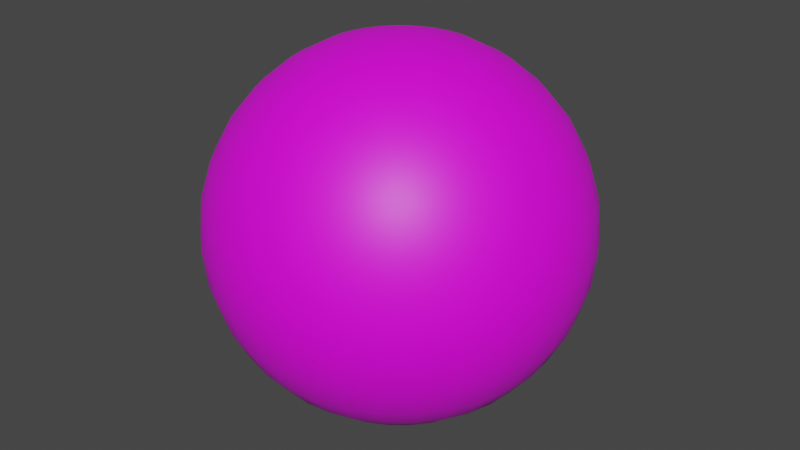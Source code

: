 # Source: Ball_007.blend  (saved by Blender 2.82.7; exported with 4.5.12 LTS)
import bpy
from mathutils import Matrix  # noqa: F401  (used for matrix-valued properties, if any)

bpy.ops.wm.read_factory_settings(use_empty=True)
scene = bpy.context.scene
scene.name = 'Scene'

# ---- collections
col_collection = bpy.data.collections.new('Collection'); scene.collection.children.link(col_collection)

# ---- images (referenced by path relative to the original .blend; pixels are not part of the script)
import os
ASSET_DIR = os.environ.get("B2B_ASSET_DIR", "")  # directory of the original .blend (textures are referenced by path, not embedded)
HERE = os.path.dirname(os.path.abspath(__file__))  # packed textures are extracted next to this script under _unpacked/

def load_image(name, relpath, width, height, colorspace="sRGB"):
    """Load a texture the original file referenced (path relative to the .blend, or extracted next to this script)."""
    p = next((c for c in (os.path.join(HERE, relpath), os.path.join(ASSET_DIR, relpath)) if relpath and os.path.exists(c)), "")
    if p:
        img = bpy.data.images.load(p, check_existing=True)
        img.name = name
    else:  # same state as the original file: an image datablock whose file is absent (Cycles renders it pink)
        img = bpy.data.images.new(name, width, height)
        img.source = "FILE"
        img.filepath = "//" + (relpath or name)
    img.colorspace_settings.name = colorspace
    return img
img_ball_007_png_001 = load_image('Ball_007.png.001', 'Ball_007.png', 1024, 1024, 'sRGB')

# ---- materials (node trees are filled in below, after node groups)
mat_ball_texture_007 = bpy.data.materials.new('Ball_Texture_007')
mat_ball_texture_007.use_transparent_shadow = False

# ---- material node trees
mat_ball_texture_007.use_nodes = True; mat_ball_texture_007.node_tree.nodes.clear()
_N = mat_ball_texture_007.node_tree.nodes; _L = mat_ball_texture_007.node_tree.links
n0 = _N.new('ShaderNodeOutputMaterial'); n0.name = 'Material Output'; n0.location = (300, 300)
n1 = _N.new('ShaderNodeBsdfPrincipled'); n1.name = 'Principled BSDF'; n1.location = (10, 300)
n1.distribution = 'GGX'
n1.subsurface_method = 'BURLEY'
n1.inputs[3].default_value = 1.45
n1.inputs[27].default_value = (0.0, 0.0, 0.0, 1.0)
n1.inputs[28].default_value = 1.0
n2 = _N.new('ShaderNodeTexImage'); n2.name = 'Image Texture'; n2.location = (-380, 199)
n2.image = img_ball_007_png_001
_L.new(n1.outputs[0], n0.inputs[0])
_L.new(n2.outputs[0], n1.inputs[0])
n0.is_active_output = True

# ---- world
world_world = bpy.data.worlds.new('World'); scene.world = world_world
world_world.use_nodes = True; world_world.node_tree.nodes.clear()
_N = world_world.node_tree.nodes; _L = world_world.node_tree.links
n0 = _N.new('ShaderNodeOutputWorld'); n0.name = 'World Output'; n0.location = (300, 300)
n1 = _N.new('ShaderNodeBackground'); n1.name = 'Background'; n1.location = (10, 300)
n1.inputs[0].default_value = (0.05088, 0.05088, 0.05088, 1.0)
_L.new(n1.outputs[0], n0.inputs[0])
n0.is_active_output = True
world_world.color = (0.05088, 0.05088, 0.05088)
world_world.use_sun_shadow = False
world_world.sun_shadow_jitter_overblur = 0.0

# ---- meshes
me_sphere = bpy.data.meshes.new('Sphere')
me_sphere.from_pydata([(0.0, 0.1951, 0.9808), (0.0, 0.3827, 0.9239), (0.0, 0.5556, 0.8315), (0.0, 0.7071, 0.7071), (0.0, 0.8315, 0.5556), (0.0, 0.9239, 0.3827), (0.0, 0.9808, 0.1951), (0.0, 1.0, 7.55e-08), (0.0, 0.9808, -0.1951), (0.0, 0.5556, -0.8315), (0.03806, 0.1913, 0.9808), (0.07466, 0.3753, 0.9239), (0.1084, 0.5449, 0.8315), (0.1379, 0.6935, 0.7071), (0.1622, 0.8155, 0.5556), (0.1802, 0.9061, 0.3827), (0.1913, 0.9619, 0.1951), (0.1951, 0.9808, 7.55e-08), (0.1913, 0.9619, -0.1951), (0.1802, 0.9061, -0.3827), (0.1622, 0.8155, -0.5556), (0.1379, 0.6935, -0.7071), (0.1084, 0.5449, -0.8315), (0.07466, 0.3753, -0.9239), (0.03806, 0.1913, -0.9808), (0.07466, 0.1802, 0.9808), (0.1464, 0.3536, 0.9239), (0.2126, 0.5133, 0.8315), (0.2706, 0.6533, 0.7071), (0.3182, 0.7682, 0.5556), (0.3536, 0.8536, 0.3827), (0.3753, 0.9061, 0.1951), (0.3827, 0.9239, 7.55e-08), (0.3753, 0.9061, -0.1951), (0.3536, 0.8536, -0.3827), (0.3182, 0.7682, -0.5556), (0.2706, 0.6533, -0.7071), (0.2126, 0.5133, -0.8315), (0.1464, 0.3536, -0.9239), (0.07466, 0.1802, -0.9808), (0.1084, 0.1622, 0.9808), (0.2126, 0.3182, 0.9239), (0.3087, 0.4619, 0.8315), (0.3928, 0.5879, 0.7071), (0.4619, 0.6913, 0.5556), (0.5133, 0.7682, 0.3827), (0.5449, 0.8155, 0.1951), (0.5556, 0.8315, 7.55e-08), (0.5449, 0.8155, -0.1951), (0.5133, 0.7682, -0.3827), (0.4619, 0.6913, -0.5556), (0.3928, 0.5879, -0.7071), (0.3087, 0.4619, -0.8315), (0.2126, 0.3182, -0.9239), (0.1084, 0.1622, -0.9808), (0.1379, 0.1379, 0.9808), (0.2706, 0.2706, 0.9239), (0.3928, 0.3928, 0.8315), (0.5, 0.5, 0.7071), (0.5879, 0.5879, 0.5556), (0.6533, 0.6533, 0.3827), (0.6935, 0.6935, 0.1951), (0.7071, 0.7071, 7.55e-08), (0.6935, 0.6935, -0.1951), (0.6533, 0.6533, -0.3827), (0.5879, 0.5879, -0.5556), (0.5, 0.5, -0.7071), (0.3928, 0.3928, -0.8315), (0.2706, 0.2706, -0.9239), (0.1379, 0.1379, -0.9808), (0.1622, 0.1084, 0.9808), (0.3182, 0.2126, 0.9239), (0.4619, 0.3087, 0.8315), (0.5879, 0.3928, 0.7071), (0.6913, 0.4619, 0.5556), (0.7682, 0.5133, 0.3827), (0.8155, 0.5449, 0.1951), (0.8315, 0.5556, 7.55e-08), (0.8155, 0.5449, -0.1951), (0.7682, 0.5133, -0.3827), (0.6913, 0.4619, -0.5556), (0.5879, 0.3928, -0.7071), (0.4619, 0.3087, -0.8315), (0.3182, 0.2126, -0.9239), (0.1622, 0.1084, -0.9808), (0.1802, 0.07466, 0.9808), (0.3536, 0.1464, 0.9239), (0.5133, 0.2126, 0.8315), (0.6533, 0.2706, 0.7071), (0.7682, 0.3182, 0.5556), (0.8536, 0.3536, 0.3827), (0.9061, 0.3753, 0.1951), (0.9239, 0.3827, 7.55e-08), (0.9061, 0.3753, -0.1951), (0.8536, 0.3536, -0.3827), (0.7682, 0.3182, -0.5556), (0.6533, 0.2706, -0.7071), (0.5133, 0.2126, -0.8315), (0.3536, 0.1464, -0.9239), (0.1802, 0.07466, -0.9808), (0.1913, 0.03806, 0.9808), (0.3753, 0.07466, 0.9239), (0.5449, 0.1084, 0.8315), (0.6935, 0.1379, 0.7071), (0.8155, 0.1622, 0.5556), (0.9061, 0.1802, 0.3827), (0.9619, 0.1913, 0.1951), (0.9808, 0.1951, 7.55e-08), (0.9619, 0.1913, -0.1951), (0.9061, 0.1802, -0.3827), (0.8155, 0.1622, -0.5556), (0.6935, 0.1379, -0.7071), (0.5449, 0.1084, -0.8315), (0.3753, 0.07466, -0.9239), (0.1913, 0.03806, -0.9808), (0.1951, -3.266e-07, 0.9808), (0.3827, -3.192e-07, 0.9239), (0.5556, -3.117e-07, 0.8315), (0.7071, -3.192e-07, 0.7071), (0.8315, -3.341e-07, 0.5556), (0.9239, -2.745e-07, 0.3827), (0.9808, -3.937e-07, 0.1951), (1.0, -3.788e-07, 7.55e-08), (0.9808, -3.937e-07, -0.1951), (0.9239, -2.298e-07, -0.3827), (0.8315, -3.341e-07, -0.5556), (0.7071, -3.192e-07, -0.7071), (0.5556, -3.415e-07, -0.8315), (0.3827, -3.043e-07, -0.9239), (0.1951, -3.08e-07, -0.9808), (0.1913, -0.03806, 0.9808), (0.3753, -0.07466, 0.9239), (0.5449, -0.1084, 0.8315), (0.6935, -0.138, 0.7071), (0.8155, -0.1622, 0.5556), (0.9061, -0.1802, 0.3827), (0.9619, -0.1913, 0.1951), (0.9808, -0.1951, 7.55e-08), (0.9619, -0.1913, -0.1951), (0.9061, -0.1802, -0.3827), (0.8155, -0.1622, -0.5556), (0.6935, -0.138, -0.7071), (0.5449, -0.1084, -0.8315), (0.3753, -0.07466, -0.9239), (0.1913, -0.03806, -0.9808), (0.1802, -0.07466, 0.9808), (0.3536, -0.1464, 0.9239), (0.5133, -0.2126, 0.8315), (0.6533, -0.2706, 0.7071), (0.7682, -0.3182, 0.5556), (0.8536, -0.3536, 0.3827), (0.9061, -0.3753, 0.1951), (0.9239, -0.3827, 7.55e-08), (0.9061, -0.3753, -0.1951), (0.8536, -0.3536, -0.3827), (0.7682, -0.3182, -0.5556), (0.6533, -0.2706, -0.7071), (0.5133, -0.2126, -0.8315), (0.3536, -0.1464, -0.9239), (0.1802, -0.07466, -0.9808), (0.1622, -0.1084, 0.9808), (0.3182, -0.2126, 0.9239), (0.4619, -0.3087, 0.8315), (0.5879, -0.3928, 0.7071), (0.6913, -0.4619, 0.5556), (0.7682, -0.5133, 0.3827), (0.8155, -0.5449, 0.1951), (0.8315, -0.5556, 7.55e-08), (0.8155, -0.5449, -0.1951), (0.7682, -0.5133, -0.3827), (0.6913, -0.4619, -0.5556), (0.5879, -0.3928, -0.7071), (0.4619, -0.3087, -0.8315), (0.3182, -0.2126, -0.9239), (0.1622, -0.1084, -0.9808), (0.1379, -0.138, 0.9808), (0.2706, -0.2706, 0.9239), (0.3928, -0.3928, 0.8315), (0.5, -0.5, 0.7071), (0.5879, -0.5879, 0.5556), (0.6533, -0.6533, 0.3827), (0.6935, -0.6935, 0.1951), (0.7071, -0.7071, 7.55e-08), (0.6935, -0.6935, -0.1951), (0.6533, -0.6533, -0.3827), (0.5879, -0.5879, -0.5556), (0.5, -0.5, -0.7071), (0.3928, -0.3928, -0.8315), (0.2706, -0.2706, -0.9239), (0.1379, -0.138, -0.9808), (0.1084, -0.1622, 0.9808), (0.2126, -0.3182, 0.9239), (0.3087, -0.4619, 0.8315), (0.3928, -0.5879, 0.7071), (0.4619, -0.6913, 0.5556), (0.5133, -0.7682, 0.3827), (0.5449, -0.8155, 0.1951), (0.5556, -0.8315, 7.55e-08), (0.5449, -0.8155, -0.1951), (0.5133, -0.7682, -0.3827), (0.4619, -0.6913, -0.5556), (0.3928, -0.5879, -0.7071), (0.3087, -0.4619, -0.8315), (0.2126, -0.3182, -0.9239), (0.1084, -0.1622, -0.9808), (0.0, -3.258e-07, -1.0), (0.07466, -0.1802, 0.9808), (0.1464, -0.3536, 0.9239), (0.2126, -0.5133, 0.8315), (0.2706, -0.6533, 0.7071), (0.3182, -0.7682, 0.5556), (0.3536, -0.8536, 0.3827), (0.3753, -0.9061, 0.1951), (0.3827, -0.9239, 7.55e-08), (0.3753, -0.9061, -0.1951), (0.3536, -0.8536, -0.3827), (0.3182, -0.7682, -0.5556), (0.2706, -0.6533, -0.7071), (0.2126, -0.5133, -0.8315), (0.1464, -0.3536, -0.9239), (0.07466, -0.1802, -0.9808), (0.03806, -0.1913, 0.9808), (0.07466, -0.3753, 0.9239), (0.1084, -0.5449, 0.8315), (0.1379, -0.6935, 0.7071), (0.1622, -0.8155, 0.5556), (0.1802, -0.9061, 0.3827), (0.1913, -0.9619, 0.1951), (0.1951, -0.9808, 7.55e-08), (0.1913, -0.9619, -0.1951), (0.1802, -0.9061, -0.3827), (0.1622, -0.8155, -0.5556), (0.1379, -0.6935, -0.7071), (0.1084, -0.5449, -0.8315), (0.07466, -0.3753, -0.9239), (0.03806, -0.1913, -0.9808), (-7.212e-09, -0.1951, 0.9808), (4.122e-08, -0.3827, 0.9239), (2.632e-08, -0.5556, 0.8315), (-2.584e-08, -0.7071, 0.7071), (-8.544e-08, -0.8315, 0.5556), (6.357e-08, -0.9239, 0.3827), (-8.544e-08, -0.9808, 0.1951), (-1.003e-07, -1.0, 7.55e-08), (-8.544e-08, -0.9808, -0.1951), (6.357e-08, -0.9239, -0.3827), (-8.544e-08, -0.8315, -0.5556), (-2.584e-08, -0.7071, -0.7071), (-1.094e-08, -0.5556, -0.8315), (3.964e-09, -0.3827, -0.9239), (3.964e-09, -0.1951, -0.9808), (-0.03806, -0.1913, 0.9808), (-0.07466, -0.3753, 0.9239), (-0.1084, -0.5449, 0.8315), (-0.1379, -0.6935, 0.7071), (-0.1622, -0.8155, 0.5556), (-0.1802, -0.9061, 0.3827), (-0.1913, -0.9619, 0.1951), (-0.1951, -0.9808, 7.55e-08), (-0.1913, -0.9619, -0.1951), (-0.1802, -0.9061, -0.3827), (-0.1622, -0.8155, -0.5556), (-0.1379, -0.6935, -0.7071), (-0.1084, -0.5449, -0.8315), (-0.07466, -0.3753, -0.9239), (-0.03806, -0.1913, -0.9808), (-0.07466, -0.1802, 0.9808), (-0.1464, -0.3536, 0.9239), (-0.2126, -0.5133, 0.8315), (-0.2706, -0.6533, 0.7071), (-0.3182, -0.7682, 0.5556), (-0.3536, -0.8536, 0.3827), (-0.3753, -0.9061, 0.1951), (-0.3827, -0.9239, 7.55e-08), (-0.3753, -0.9061, -0.1951), (-0.3536, -0.8536, -0.3827), (-0.3182, -0.7682, -0.5556), (-0.2706, -0.6533, -0.7071), (-0.2126, -0.5133, -0.8315), (-0.1464, -0.3536, -0.9239), (-0.07466, -0.1802, -0.9808), (-0.1084, -0.1622, 0.9808), (-0.2126, -0.3182, 0.9239), (-0.3087, -0.4619, 0.8315), (-0.3928, -0.5879, 0.7071), (-0.4619, -0.6913, 0.5556), (-0.5133, -0.7682, 0.3827), (-0.5449, -0.8155, 0.1951), (-0.5556, -0.8315, 7.55e-08), (-0.5449, -0.8155, -0.1951), (-0.5133, -0.7682, -0.3827), (-0.4619, -0.6913, -0.5556), (-0.3928, -0.5879, -0.7071), (-0.3087, -0.4619, -0.8315), (-0.2126, -0.3182, -0.9239), (-0.1084, -0.1622, -0.9808), (-2.304e-07, -5.562e-07, 1.0), (-0.1379, -0.138, 0.9808), (-0.2706, -0.2706, 0.9239), (-0.3928, -0.3928, 0.8315), (-0.5, -0.5, 0.7071), (-0.5879, -0.5879, 0.5556), (-0.6533, -0.6533, 0.3827), (-0.6935, -0.6935, 0.1951), (-0.7071, -0.7071, 7.55e-08), (-0.6935, -0.6935, -0.1951), (-0.6533, -0.6533, -0.3827), (-0.5879, -0.5879, -0.5556), (-0.5, -0.5, -0.7071), (-0.3928, -0.3928, -0.8315), (-0.2706, -0.2706, -0.9239), (-0.1379, -0.1379, -0.9808), (-0.1622, -0.1084, 0.9808), (-0.3182, -0.2126, 0.9239), (-0.4619, -0.3087, 0.8315), (-0.5879, -0.3928, 0.7071), (-0.6913, -0.4619, 0.5556), (-0.7682, -0.5133, 0.3827), (-0.8155, -0.5449, 0.1951), (-0.8315, -0.5556, 7.55e-08), (-0.8155, -0.5449, -0.1951), (-0.7682, -0.5133, -0.3827), (-0.6913, -0.4619, -0.5556), (-0.5879, -0.3928, -0.7071), (-0.4619, -0.3087, -0.8315), (-0.3182, -0.2126, -0.9239), (-0.1622, -0.1084, -0.9808), (-0.1802, -0.07466, 0.9808), (-0.3536, -0.1464, 0.9239), (-0.5133, -0.2126, 0.8315), (-0.6533, -0.2706, 0.7071), (-0.7682, -0.3182, 0.5556), (-0.8536, -0.3536, 0.3827), (-0.9061, -0.3753, 0.1951), (-0.9239, -0.3827, 7.55e-08), (-0.9061, -0.3753, -0.1951), (-0.8536, -0.3536, -0.3827), (-0.7682, -0.3182, -0.5556), (-0.6533, -0.2706, -0.7071), (-0.5133, -0.2126, -0.8315), (-0.3536, -0.1464, -0.9239), (-0.1802, -0.07466, -0.9808), (-0.1913, -0.03806, 0.9808), (-0.3753, -0.07466, 0.9239), (-0.5449, -0.1084, 0.8315), (-0.6935, -0.1379, 0.7071), (-0.8155, -0.1622, 0.5556), (-0.9061, -0.1802, 0.3827), (-0.9619, -0.1913, 0.1951), (-0.9808, -0.1951, 7.55e-08), (-0.9619, -0.1913, -0.1951), (-0.9061, -0.1802, -0.3827), (-0.8155, -0.1622, -0.5556), (-0.6935, -0.1379, -0.7071), (-0.5449, -0.1084, -0.8315), (-0.3753, -0.07466, -0.9239), (-0.1913, -0.03806, -0.9808), (-0.1951, -3.117e-07, 0.9808), (-0.3827, -2.819e-07, 0.9239), (-0.5556, -2.819e-07, 0.8315), (-0.7071, -1.851e-07, 0.7071), (-0.8315, -1.404e-07, 0.5556), (-0.9239, -3.192e-07, 0.3827), (-0.9808, -9.567e-08, 0.1951), (-1.0, -1.404e-07, 7.55e-08), (-0.9808, -9.567e-08, -0.1951), (-0.9239, -3.192e-07, -0.3827), (-0.8315, -1.404e-07, -0.5556), (-0.7071, -1.851e-07, -0.7071), (-0.5556, -2.596e-07, -0.8315), (-0.3827, -2.521e-07, -0.9239), (-0.1951, -3.155e-07, -0.9808), (-0.1913, 0.03806, 0.9808), (-0.3753, 0.07466, 0.9239), (-0.5449, 0.1084, 0.8315), (-0.6935, 0.1379, 0.7071), (-0.8155, 0.1622, 0.5556), (-0.9061, 0.1802, 0.3827), (-0.9619, 0.1913, 0.1951), (-0.9808, 0.1951, 7.55e-08), (-0.9619, 0.1913, -0.1951), (-0.9061, 0.1802, -0.3827), (-0.8155, 0.1622, -0.5556), (-0.6935, 0.1379, -0.7071), (-0.5449, 0.1084, -0.8315), (-0.3753, 0.07466, -0.9239), (-0.1913, 0.03806, -0.9808), (-0.1802, 0.07466, 0.9808), (-0.3536, 0.1464, 0.9239), (-0.5133, 0.2126, 0.8315), (-0.6533, 0.2706, 0.7071), (-0.7682, 0.3182, 0.5556), (-0.8536, 0.3536, 0.3827), (-0.9061, 0.3753, 0.1951), (-0.9239, 0.3827, 7.55e-08), (-0.9061, 0.3753, -0.1951), (-0.8536, 0.3536, -0.3827), (-0.7682, 0.3182, -0.5556), (-0.6533, 0.2706, -0.7071), (-0.5133, 0.2126, -0.8315), (-0.3536, 0.1464, -0.9239), (-0.1802, 0.07466, -0.9808), (-0.1622, 0.1084, 0.9808), (-0.3182, 0.2126, 0.9239), (-0.4619, 0.3087, 0.8315), (-0.5879, 0.3928, 0.7071), (-0.6913, 0.4619, 0.5556), (-0.7682, 0.5133, 0.3827), (-0.8155, 0.5449, 0.1951), (-0.8315, 0.5556, 7.55e-08), (-0.8155, 0.5449, -0.1951), (-0.7682, 0.5133, -0.3827), (-0.6913, 0.4619, -0.5556), (-0.5879, 0.3928, -0.7071), (-0.4619, 0.3087, -0.8315), (-0.3182, 0.2126, -0.9239), (-0.1622, 0.1084, -0.9808), (-0.1379, 0.1379, 0.9808), (-0.2706, 0.2706, 0.9239), (-0.3928, 0.3928, 0.8315), (-0.5, 0.5, 0.7071), (-0.5879, 0.5879, 0.5556), (-0.6533, 0.6533, 0.3827), (-0.6935, 0.6935, 0.1951), (-0.7071, 0.7071, 7.55e-08), (-0.6935, 0.6935, -0.1951), (-0.6533, 0.6533, -0.3827), (-0.5879, 0.5879, -0.5556), (-0.5, 0.5, -0.7071), (-0.3928, 0.3928, -0.8315), (-0.2706, 0.2706, -0.9239), (-0.1379, 0.1379, -0.9808), (-0.1084, 0.1622, 0.9808), (-0.2126, 0.3182, 0.9239), (-0.3087, 0.4619, 0.8315), (-0.3928, 0.5879, 0.7071), (-0.4619, 0.6913, 0.5556), (-0.5133, 0.7682, 0.3827), (-0.5449, 0.8155, 0.1951), (-0.5556, 0.8315, 7.55e-08), (-0.5449, 0.8155, -0.1951), (-0.5133, 0.7682, -0.3827), (-0.4619, 0.6913, -0.5556), (-0.3928, 0.5879, -0.7071), (-0.3087, 0.4619, -0.8315), (-0.2126, 0.3182, -0.9239), (-0.1084, 0.1622, -0.9808), (-0.07466, 0.1802, 0.9808), (-0.1464, 0.3536, 0.9239), (-0.2126, 0.5133, 0.8315), (-0.2706, 0.6533, 0.7071), (-0.3182, 0.7682, 0.5556), (-0.3536, 0.8536, 0.3827), (-0.3753, 0.9061, 0.1951), (-0.3827, 0.9239, 7.55e-08), (-0.3753, 0.9061, -0.1951), (-0.3536, 0.8536, -0.3827), (-0.3182, 0.7682, -0.5556), (-0.2706, 0.6533, -0.7071), (-0.2126, 0.5133, -0.8315), (-0.1464, 0.3536, -0.9239), (-0.07466, 0.1802, -0.9808), (-0.03806, 0.1913, 0.9808), (-0.07466, 0.3753, 0.9239), (-0.1084, 0.5449, 0.8315), (-0.1379, 0.6935, 0.7071), (-0.1622, 0.8155, 0.5556), (-0.1802, 0.9061, 0.3827), (-0.1913, 0.9619, 0.1951), (-0.1951, 0.9808, 7.55e-08), (-0.1913, 0.9619, -0.1951), (-0.1802, 0.9061, -0.3827), (-0.1622, 0.8155, -0.5556), (-0.1379, 0.6935, -0.7071), (-0.1084, 0.5449, -0.8315), (-0.07466, 0.3753, -0.9239), (-0.03806, 0.1913, -0.9808), (6.357e-08, 0.9239, -0.3827), (2.722e-07, 0.8315, -0.5556), (1.53e-07, 0.7071, -0.7071), (7.847e-08, 0.3827, -0.9239), (1.514e-08, 0.1951, -0.9808)], [], [(6, 5, 15, 16), (481, 480, 23, 24), (7, 6, 16, 17), (0, 296, 10), (205, 481, 24), (8, 7, 17, 18), (1, 0, 10, 11), (477, 8, 18, 19), (2, 1, 11, 12), (478, 477, 19, 20), (3, 2, 12, 13), (479, 478, 20, 21), (4, 3, 13, 14), (9, 479, 21, 22), (5, 4, 14, 15), (480, 9, 22, 23), (15, 14, 29, 30), (23, 22, 37, 38), (16, 15, 30, 31), (24, 23, 38, 39), (17, 16, 31, 32), (10, 296, 25), (205, 24, 39), (18, 17, 32, 33), (11, 10, 25, 26), (19, 18, 33, 34), (12, 11, 26, 27), (20, 19, 34, 35), (13, 12, 27, 28), (21, 20, 35, 36), (14, 13, 28, 29), (22, 21, 36, 37), (34, 33, 48, 49), (27, 26, 41, 42), (35, 34, 49, 50), (28, 27, 42, 43), (36, 35, 50, 51), (29, 28, 43, 44), (37, 36, 51, 52), (30, 29, 44, 45), (38, 37, 52, 53), (31, 30, 45, 46), (39, 38, 53, 54), (32, 31, 46, 47), (25, 296, 40), (205, 39, 54), (33, 32, 47, 48), (26, 25, 40, 41), (53, 52, 67, 68), (46, 45, 60, 61), (54, 53, 68, 69), (47, 46, 61, 62), (40, 296, 55), (205, 54, 69), (48, 47, 62, 63), (41, 40, 55, 56), (49, 48, 63, 64), (42, 41, 56, 57), (50, 49, 64, 65), (43, 42, 57, 58), (51, 50, 65, 66), (44, 43, 58, 59), (52, 51, 66, 67), (45, 44, 59, 60), (57, 56, 71, 72), (65, 64, 79, 80), (58, 57, 72, 73), (66, 65, 80, 81), (59, 58, 73, 74), (67, 66, 81, 82), (60, 59, 74, 75), (68, 67, 82, 83), (61, 60, 75, 76), (69, 68, 83, 84), (62, 61, 76, 77), (55, 296, 70), (205, 69, 84), (63, 62, 77, 78), (56, 55, 70, 71), (64, 63, 78, 79), (76, 75, 90, 91), (84, 83, 98, 99), (77, 76, 91, 92), (70, 296, 85), (205, 84, 99), (78, 77, 92, 93), (71, 70, 85, 86), (79, 78, 93, 94), (72, 71, 86, 87), (80, 79, 94, 95), (73, 72, 87, 88), (81, 80, 95, 96), (74, 73, 88, 89), (82, 81, 96, 97), (75, 74, 89, 90), (83, 82, 97, 98), (95, 94, 109, 110), (88, 87, 102, 103), (96, 95, 110, 111), (89, 88, 103, 104), (97, 96, 111, 112), (90, 89, 104, 105), (98, 97, 112, 113), (91, 90, 105, 106), (99, 98, 113, 114), (92, 91, 106, 107), (85, 296, 100), (205, 99, 114), (93, 92, 107, 108), (86, 85, 100, 101), (94, 93, 108, 109), (87, 86, 101, 102), (114, 113, 128, 129), (107, 106, 121, 122), (100, 296, 115), (205, 114, 129), (108, 107, 122, 123), (101, 100, 115, 116), (109, 108, 123, 124), (102, 101, 116, 117), (110, 109, 124, 125), (103, 102, 117, 118), (111, 110, 125, 126), (104, 103, 118, 119), (112, 111, 126, 127), (105, 104, 119, 120), (113, 112, 127, 128), (106, 105, 120, 121), (126, 125, 140, 141), (119, 118, 133, 134), (127, 126, 141, 142), (120, 119, 134, 135), (128, 127, 142, 143), (121, 120, 135, 136), (129, 128, 143, 144), (122, 121, 136, 137), (115, 296, 130), (205, 129, 144), (123, 122, 137, 138), (116, 115, 130, 131), (124, 123, 138, 139), (117, 116, 131, 132), (125, 124, 139, 140), (118, 117, 132, 133), (130, 296, 145), (205, 144, 159), (138, 137, 152, 153), (131, 130, 145, 146), (139, 138, 153, 154), (132, 131, 146, 147), (140, 139, 154, 155), (133, 132, 147, 148), (141, 140, 155, 156), (134, 133, 148, 149), (142, 141, 156, 157), (135, 134, 149, 150), (143, 142, 157, 158), (136, 135, 150, 151), (144, 143, 158, 159), (137, 136, 151, 152), (149, 148, 163, 164), (157, 156, 171, 172), (150, 149, 164, 165), (158, 157, 172, 173), (151, 150, 165, 166), (159, 158, 173, 174), (152, 151, 166, 167), (145, 296, 160), (205, 159, 174), (153, 152, 167, 168), (146, 145, 160, 161), (154, 153, 168, 169), (147, 146, 161, 162), (155, 154, 169, 170), (148, 147, 162, 163), (156, 155, 170, 171), (168, 167, 182, 183), (161, 160, 175, 176), (169, 168, 183, 184), (162, 161, 176, 177), (170, 169, 184, 185), (163, 162, 177, 178), (171, 170, 185, 186), (164, 163, 178, 179), (172, 171, 186, 187), (165, 164, 179, 180), (173, 172, 187, 188), (166, 165, 180, 181), (174, 173, 188, 189), (167, 166, 181, 182), (160, 296, 175), (205, 174, 189), (187, 186, 201, 202), (180, 179, 194, 195), (188, 187, 202, 203), (181, 180, 195, 196), (189, 188, 203, 204), (182, 181, 196, 197), (175, 296, 190), (205, 189, 204), (183, 182, 197, 198), (176, 175, 190, 191), (184, 183, 198, 199), (177, 176, 191, 192), (185, 184, 199, 200), (178, 177, 192, 193), (186, 185, 200, 201), (179, 178, 193, 194), (191, 190, 206, 207), (199, 198, 214, 215), (192, 191, 207, 208), (200, 199, 215, 216), (193, 192, 208, 209), (201, 200, 216, 217), (194, 193, 209, 210), (202, 201, 217, 218), (195, 194, 210, 211), (203, 202, 218, 219), (196, 195, 211, 212), (204, 203, 219, 220), (197, 196, 212, 213), (190, 296, 206), (205, 204, 220), (198, 197, 213, 214), (211, 210, 225, 226), (219, 218, 233, 234), (212, 211, 226, 227), (220, 219, 234, 235), (213, 212, 227, 228), (206, 296, 221), (205, 220, 235), (214, 213, 228, 229), (207, 206, 221, 222), (215, 214, 229, 230), (208, 207, 222, 223), (216, 215, 230, 231), (209, 208, 223, 224), (217, 216, 231, 232), (210, 209, 224, 225), (218, 217, 232, 233), (230, 229, 244, 245), (223, 222, 237, 238), (231, 230, 245, 246), (224, 223, 238, 239), (232, 231, 246, 247), (225, 224, 239, 240), (233, 232, 247, 248), (226, 225, 240, 241), (234, 233, 248, 249), (227, 226, 241, 242), (235, 234, 249, 250), (228, 227, 242, 243), (221, 296, 236), (205, 235, 250), (229, 228, 243, 244), (222, 221, 236, 237), (249, 248, 263, 264), (242, 241, 256, 257), (250, 249, 264, 265), (243, 242, 257, 258), (236, 296, 251), (205, 250, 265), (244, 243, 258, 259), (237, 236, 251, 252), (245, 244, 259, 260), (238, 237, 252, 253), (246, 245, 260, 261), (239, 238, 253, 254), (247, 246, 261, 262), (240, 239, 254, 255), (248, 247, 262, 263), (241, 240, 255, 256), (261, 260, 275, 276), (254, 253, 268, 269), (262, 261, 276, 277), (255, 254, 269, 270), (263, 262, 277, 278), (256, 255, 270, 271), (264, 263, 278, 279), (257, 256, 271, 272), (265, 264, 279, 280), (258, 257, 272, 273), (251, 296, 266), (205, 265, 280), (259, 258, 273, 274), (252, 251, 266, 267), (260, 259, 274, 275), (253, 252, 267, 268), (280, 279, 294, 295), (273, 272, 287, 288), (266, 296, 281), (205, 280, 295), (274, 273, 288, 289), (267, 266, 281, 282), (275, 274, 289, 290), (268, 267, 282, 283), (276, 275, 290, 291), (269, 268, 283, 284), (277, 276, 291, 292), (270, 269, 284, 285), (278, 277, 292, 293), (271, 270, 285, 286), (279, 278, 293, 294), (272, 271, 286, 287), (284, 283, 299, 300), (292, 291, 307, 308), (285, 284, 300, 301), (293, 292, 308, 309), (286, 285, 301, 302), (294, 293, 309, 310), (287, 286, 302, 303), (295, 294, 310, 311), (288, 287, 303, 304), (281, 296, 297), (205, 295, 311), (289, 288, 304, 305), (282, 281, 297, 298), (290, 289, 305, 306), (283, 282, 298, 299), (291, 290, 306, 307), (304, 303, 318, 319), (297, 296, 312), (205, 311, 326), (305, 304, 319, 320), (298, 297, 312, 313), (306, 305, 320, 321), (299, 298, 313, 314), (307, 306, 321, 322), (300, 299, 314, 315), (308, 307, 322, 323), (301, 300, 315, 316), (309, 308, 323, 324), (302, 301, 316, 317), (310, 309, 324, 325), (303, 302, 317, 318), (311, 310, 325, 326), (323, 322, 337, 338), (316, 315, 330, 331), (324, 323, 338, 339), (317, 316, 331, 332), (325, 324, 339, 340), (318, 317, 332, 333), (326, 325, 340, 341), (319, 318, 333, 334), (312, 296, 327), (205, 326, 341), (320, 319, 334, 335), (313, 312, 327, 328), (321, 320, 335, 336), (314, 313, 328, 329), (322, 321, 336, 337), (315, 314, 329, 330), (327, 296, 342), (205, 341, 356), (335, 334, 349, 350), (328, 327, 342, 343), (336, 335, 350, 351), (329, 328, 343, 344), (337, 336, 351, 352), (330, 329, 344, 345), (338, 337, 352, 353), (331, 330, 345, 346), (339, 338, 353, 354), (332, 331, 346, 347), (340, 339, 354, 355), (333, 332, 347, 348), (341, 340, 355, 356), (334, 333, 348, 349), (346, 345, 360, 361), (354, 353, 368, 369), (347, 346, 361, 362), (355, 354, 369, 370), (348, 347, 362, 363), (356, 355, 370, 371), (349, 348, 363, 364), (342, 296, 357), (205, 356, 371), (350, 349, 364, 365), (343, 342, 357, 358), (351, 350, 365, 366), (344, 343, 358, 359), (352, 351, 366, 367), (345, 344, 359, 360), (353, 352, 367, 368), (365, 364, 379, 380), (358, 357, 372, 373), (366, 365, 380, 381), (359, 358, 373, 374), (367, 366, 381, 382), (360, 359, 374, 375), (368, 367, 382, 383), (361, 360, 375, 376), (369, 368, 383, 384), (362, 361, 376, 377), (370, 369, 384, 385), (363, 362, 377, 378), (371, 370, 385, 386), (364, 363, 378, 379), (357, 296, 372), (205, 371, 386), (384, 383, 398, 399), (377, 376, 391, 392), (385, 384, 399, 400), (378, 377, 392, 393), (386, 385, 400, 401), (379, 378, 393, 394), (372, 296, 387), (205, 386, 401), (380, 379, 394, 395), (373, 372, 387, 388), (381, 380, 395, 396), (374, 373, 388, 389), (382, 381, 396, 397), (375, 374, 389, 390), (383, 382, 397, 398), (376, 375, 390, 391), (396, 395, 410, 411), (389, 388, 403, 404), (397, 396, 411, 412), (390, 389, 404, 405), (398, 397, 412, 413), (391, 390, 405, 406), (399, 398, 413, 414), (392, 391, 406, 407), (400, 399, 414, 415), (393, 392, 407, 408), (401, 400, 415, 416), (394, 393, 408, 409), (387, 296, 402), (205, 401, 416), (395, 394, 409, 410), (388, 387, 402, 403), (415, 414, 429, 430), (408, 407, 422, 423), (416, 415, 430, 431), (409, 408, 423, 424), (402, 296, 417), (205, 416, 431), (410, 409, 424, 425), (403, 402, 417, 418), (411, 410, 425, 426), (404, 403, 418, 419), (412, 411, 426, 427), (405, 404, 419, 420), (413, 412, 427, 428), (406, 405, 420, 421), (414, 413, 428, 429), (407, 406, 421, 422), (419, 418, 433, 434), (427, 426, 441, 442), (420, 419, 434, 435), (428, 427, 442, 443), (421, 420, 435, 436), (429, 428, 443, 444), (422, 421, 436, 437), (430, 429, 444, 445), (423, 422, 437, 438), (431, 430, 445, 446), (424, 423, 438, 439), (417, 296, 432), (205, 431, 446), (425, 424, 439, 440), (418, 417, 432, 433), (426, 425, 440, 441), (438, 437, 452, 453), (446, 445, 460, 461), (439, 438, 453, 454), (432, 296, 447), (205, 446, 461), (440, 439, 454, 455), (433, 432, 447, 448), (441, 440, 455, 456), (434, 433, 448, 449), (442, 441, 456, 457), (435, 434, 449, 450), (443, 442, 457, 458), (436, 435, 450, 451), (444, 443, 458, 459), (437, 436, 451, 452), (445, 444, 459, 460), (457, 456, 471, 472), (450, 449, 464, 465), (458, 457, 472, 473), (451, 450, 465, 466), (459, 458, 473, 474), (452, 451, 466, 467), (460, 459, 474, 475), (453, 452, 467, 468), (461, 460, 475, 476), (454, 453, 468, 469), (447, 296, 462), (205, 461, 476), (455, 454, 469, 470), (448, 447, 462, 463), (456, 455, 470, 471), (449, 448, 463, 464), (476, 475, 480, 481), (469, 468, 6, 7), (462, 296, 0), (205, 476, 481), (470, 469, 7, 8), (463, 462, 0, 1), (471, 470, 8, 477), (464, 463, 1, 2), (472, 471, 477, 478), (465, 464, 2, 3), (473, 472, 478, 479), (466, 465, 3, 4), (474, 473, 479, 9), (467, 466, 4, 5), (475, 474, 9, 480), (468, 467, 5, 6)])
me_sphere.polygons.foreach_set('use_smooth', [True] * 512)
_uv = me_sphere.uv_layers.new(name='UVMap')
_uv.uv.foreach_set('vector', [0.891, 0.5069, 0.891, 0.5137, 0.8808, 0.5137, 0.8808, 0.5069, 0.891, 0.452, 0.891, 0.4588, 0.8808, 0.4588, 0.8808, 0.452, 0.891, 0.5, 0.891, 0.5069, 0.8808, 0.5069, 0.8808, 0.5, 0.891, 0.548, 0.8859, 0.5549, 0.8808, 0.548, 0.8859, 0.4451, 0.891, 0.452, 0.8808, 0.452, 0.891, 0.4931, 0.891, 0.5, 0.8808, 0.5, 0.8808, 0.4931, 0.891, 0.5412, 0.891, 0.548, 0.8808, 0.548, 0.8808, 0.5412, 0.891, 0.4863, 0.891, 0.4931, 0.8808, 0.4931, 0.8808, 0.4863, 0.891, 0.5343, 0.891, 0.5412, 0.8808, 0.5412, 0.8808, 0.5343, 0.891, 0.4794, 0.891, 0.4863, 0.8808, 0.4863, 0.8808, 0.4794, 0.891, 0.5274, 0.891, 0.5343, 0.8808, 0.5343, 0.8808, 0.5274, 0.891, 0.4726, 0.891, 0.4794, 0.8808, 0.4794, 0.8808, 0.4726, 0.891, 0.5206, 0.891, 0.5274, 0.8808, 0.5274, 0.8808, 0.5206, 0.891, 0.4657, 0.891, 0.4726, 0.8808, 0.4726, 0.8808, 0.4657, 0.891, 0.5137, 0.891, 0.5206, 0.8808, 0.5206, 0.8808, 0.5137, 0.891, 0.4588, 0.891, 0.4657, 0.8808, 0.4657, 0.8808, 0.4588, 0.8808, 0.5137, 0.8808, 0.5206, 0.8706, 0.5206, 0.8706, 0.5137, 0.8808, 0.4588, 0.8808, 0.4657, 0.8706, 0.4657, 0.8706, 0.4588, 0.8808, 0.5069, 0.8808, 0.5137, 0.8706, 0.5137, 0.8706, 0.5069, 0.8808, 0.452, 0.8808, 0.4588, 0.8706, 0.4588, 0.8706, 0.452, 0.8808, 0.5, 0.8808, 0.5069, 0.8706, 0.5069, 0.8706, 0.5, 0.8808, 0.548, 0.8757, 0.5549, 0.8706, 0.548, 0.8757, 0.4451, 0.8808, 0.452, 0.8706, 0.452, 0.8808, 0.4931, 0.8808, 0.5, 0.8706, 0.5, 0.8706, 0.4931, 0.8808, 0.5412, 0.8808, 0.548, 0.8706, 0.548, 0.8706, 0.5412, 0.8808, 0.4863, 0.8808, 0.4931, 0.8706, 0.4931, 0.8706, 0.4863, 0.8808, 0.5343, 0.8808, 0.5412, 0.8706, 0.5412, 0.8706, 0.5343, 0.8808, 0.4794, 0.8808, 0.4863, 0.8706, 0.4863, 0.8706, 0.4794, 0.8808, 0.5274, 0.8808, 0.5343, 0.8706, 0.5343, 0.8706, 0.5274, 0.8808, 0.4726, 0.8808, 0.4794, 0.8706, 0.4794, 0.8706, 0.4726, 0.8808, 0.5206, 0.8808, 0.5274, 0.8706, 0.5274, 0.8706, 0.5206, 0.8808, 0.4657, 0.8808, 0.4726, 0.8706, 0.4726, 0.8706, 0.4657, 0.8706, 0.4863, 0.8706, 0.4931, 0.8604, 0.4931, 0.8604, 0.4863, 0.8706, 0.5343, 0.8706, 0.5412, 0.8604, 0.5412, 0.8604, 0.5343, 0.8706, 0.4794, 0.8706, 0.4863, 0.8604, 0.4863, 0.8604, 0.4794, 0.8706, 0.5274, 0.8706, 0.5343, 0.8604, 0.5343, 0.8604, 0.5274, 0.8706, 0.4726, 0.8706, 0.4794, 0.8604, 0.4794, 0.8604, 0.4726, 0.8706, 0.5206, 0.8706, 0.5274, 0.8604, 0.5274, 0.8604, 0.5206, 0.8706, 0.4657, 0.8706, 0.4726, 0.8604, 0.4726, 0.8604, 0.4657, 0.8706, 0.5137, 0.8706, 0.5206, 0.8604, 0.5206, 0.8604, 0.5137, 0.8706, 0.4588, 0.8706, 0.4657, 0.8604, 0.4657, 0.8604, 0.4588, 0.8706, 0.5069, 0.8706, 0.5137, 0.8604, 0.5137, 0.8604, 0.5069, 0.8706, 0.452, 0.8706, 0.4588, 0.8604, 0.4588, 0.8604, 0.452, 0.8706, 0.5, 0.8706, 0.5069, 0.8604, 0.5069, 0.8604, 0.5, 0.8706, 0.548, 0.8655, 0.5549, 0.8604, 0.548, 0.8655, 0.4451, 0.8706, 0.452, 0.8604, 0.452, 0.8706, 0.4931, 0.8706, 0.5, 0.8604, 0.5, 0.8604, 0.4931, 0.8706, 0.5412, 0.8706, 0.548, 0.8604, 0.548, 0.8604, 0.5412, 0.8604, 0.4588, 0.8604, 0.4657, 0.9435, 0.1553, 0.9435, 0.0864, 0.8604, 0.5069, 0.8604, 0.5137, 0.9435, 0.6379, 0.9435, 0.5689, 0.8604, 0.452, 0.8604, 0.4588, 0.9435, 0.0864, 0.9435, 0.01747, 0.8604, 0.5, 0.8604, 0.5069, 0.9435, 0.5689, 0.9435, 0.5, 0.8604, 0.548, 0.999, 1.051, 0.9435, 0.9825, 0.999, -0.05146, 0.8604, 0.452, 0.9435, 0.01747, 0.8604, 0.4931, 0.8604, 0.5, 0.9435, 0.5, 0.9435, 0.4311, 0.8604, 0.5412, 0.8604, 0.548, 0.9435, 0.9825, 0.9435, 0.9136, 0.8604, 0.4863, 0.8604, 0.4931, 0.9435, 0.4311, 0.9435, 0.3621, 0.8604, 0.5343, 0.8604, 0.5412, 0.9435, 0.9136, 0.9435, 0.8447, 0.8604, 0.4794, 0.8604, 0.4863, 0.9435, 0.3621, 0.9435, 0.2932, 0.8604, 0.5274, 0.8604, 0.5343, 0.9435, 0.8447, 0.9435, 0.7757, 0.8604, 0.4726, 0.8604, 0.4794, 0.9435, 0.2932, 0.9435, 0.2243, 0.8604, 0.5206, 0.8604, 0.5274, 0.9435, 0.7757, 0.9435, 0.7068, 0.8604, 0.4657, 0.8604, 0.4726, 0.9435, 0.2243, 0.9435, 0.1553, 0.8604, 0.5137, 0.8604, 0.5206, 0.9435, 0.7068, 0.9435, 0.6379, 0.9435, 0.8447, 0.9435, 0.9136, 0.8326, 0.9136, 0.8326, 0.8447, 0.9435, 0.2932, 0.9435, 0.3621, 0.8326, 0.3621, 0.8326, 0.2932, 0.9435, 0.7757, 0.9435, 0.8447, 0.8326, 0.8447, 0.8326, 0.7757, 0.9435, 0.2243, 0.9435, 0.2932, 0.8326, 0.2932, 0.8326, 0.2243, 0.9435, 0.7068, 0.9435, 0.7757, 0.8326, 0.7757, 0.8326, 0.7068, 0.9435, 0.1553, 0.9435, 0.2243, 0.8326, 0.2243, 0.8326, 0.1553, 0.9435, 0.6379, 0.9435, 0.7068, 0.8326, 0.7068, 0.8326, 0.6379, 0.9435, 0.0864, 0.9435, 0.1553, 0.8326, 0.1553, 0.8326, 0.0864, 0.9435, 0.5689, 0.9435, 0.6379, 0.8326, 0.6379, 0.8326, 0.5689, 0.9435, 0.01747, 0.9435, 0.0864, 0.8326, 0.0864, 0.8326, 0.01747, 0.9435, 0.5, 0.9435, 0.5689, 0.8326, 0.5689, 0.8326, 0.5, 0.9435, 0.9825, 0.8881, 1.051, 0.8326, 0.9825, 0.8881, -0.05146, 0.9435, 0.01747, 0.8326, 0.01747, 0.9435, 0.4311, 0.9435, 0.5, 0.8326, 0.5, 0.8326, 0.4311, 0.9435, 0.9136, 0.9435, 0.9825, 0.8326, 0.9825, 0.8326, 0.9136, 0.9435, 0.3621, 0.9435, 0.4311, 0.8326, 0.4311, 0.8326, 0.3621, 0.8326, 0.5689, 0.8326, 0.6379, 0.7218, 0.6379, 0.7218, 0.5689, 0.8326, 0.01747, 0.8326, 0.0864, 0.7218, 0.0864, 0.7218, 0.01747, 0.8326, 0.5, 0.8326, 0.5689, 0.7218, 0.5689, 0.7218, 0.5, 0.8326, 0.9825, 0.7772, 1.051, 0.7218, 0.9825, 0.7772, -0.05146, 0.8326, 0.01747, 0.7218, 0.01747, 0.8326, 0.4311, 0.8326, 0.5, 0.7218, 0.5, 0.7218, 0.4311, 0.8326, 0.9136, 0.8326, 0.9825, 0.7218, 0.9825, 0.7218, 0.9136, 0.8326, 0.3621, 0.8326, 0.4311, 0.7218, 0.4311, 0.7218, 0.3621, 0.8326, 0.8447, 0.8326, 0.9136, 0.7218, 0.9136, 0.7218, 0.8447, 0.8326, 0.2932, 0.8326, 0.3621, 0.7218, 0.3621, 0.7218, 0.2932, 0.8326, 0.7757, 0.8326, 0.8447, 0.7218, 0.8447, 0.7218, 0.7757, 0.8326, 0.2243, 0.8326, 0.2932, 0.7218, 0.2932, 0.7218, 0.2243, 0.8326, 0.7068, 0.8326, 0.7757, 0.7218, 0.7757, 0.7218, 0.7068, 0.8326, 0.1553, 0.8326, 0.2243, 0.7218, 0.2243, 0.7218, 0.1553, 0.8326, 0.6379, 0.8326, 0.7068, 0.7218, 0.7068, 0.7218, 0.6379, 0.8326, 0.0864, 0.8326, 0.1553, 0.7218, 0.1553, 0.7218, 0.0864, 0.7218, 0.2932, 0.7218, 0.3621, 0.6109, 0.3621, 0.6109, 0.2932, 0.7218, 0.7757, 0.7218, 0.8447, 0.6109, 0.8447, 0.6109, 0.7757, 0.7218, 0.2243, 0.7218, 0.2932, 0.6109, 0.2932, 0.6109, 0.2243, 0.7218, 0.7068, 0.7218, 0.7757, 0.6109, 0.7757, 0.6109, 0.7068, 0.7218, 0.1553, 0.7218, 0.2243, 0.6109, 0.2243, 0.6109, 0.1553, 0.7218, 0.6379, 0.7218, 0.7068, 0.6109, 0.7068, 0.6109, 0.6379, 0.7218, 0.0864, 0.7218, 0.1553, 0.6109, 0.1553, 0.6109, 0.0864, 0.7218, 0.5689, 0.7218, 0.6379, 0.6109, 0.6379, 0.6109, 0.5689, 0.7218, 0.01747, 0.7218, 0.0864, 0.6109, 0.0864, 0.6109, 0.01747, 0.7218, 0.5, 0.7218, 0.5689, 0.6109, 0.5689, 0.6109, 0.5, 0.7218, 0.9825, 0.6663, 1.051, 0.6109, 0.9825, 0.6663, -0.05146, 0.7218, 0.01747, 0.6109, 0.01747, 0.7218, 0.4311, 0.7218, 0.5, 0.6109, 0.5, 0.6109, 0.4311, 0.7218, 0.9136, 0.7218, 0.9825, 0.6109, 0.9825, 0.6109, 0.9136, 0.7218, 0.3621, 0.7218, 0.4311, 0.6109, 0.4311, 0.6109, 0.3621, 0.7218, 0.8447, 0.7218, 0.9136, 0.6109, 0.9136, 0.6109, 0.8447, 0.6109, 0.01747, 0.6109, 0.0864, 0.5, 0.0864, 0.5, 0.01747, 0.6109, 0.5, 0.6109, 0.5689, 0.5, 0.5689, 0.5, 0.5, 0.6109, 0.9825, 0.5554, 1.051, 0.5, 0.9825, 0.5554, -0.05146, 0.6109, 0.01747, 0.5, 0.01747, 0.6109, 0.4311, 0.6109, 0.5, 0.5, 0.5, 0.5, 0.4311, 0.6109, 0.9136, 0.6109, 0.9825, 0.5, 0.9825, 0.5, 0.9136, 0.6109, 0.3621, 0.6109, 0.4311, 0.5, 0.4311, 0.5, 0.3621, 0.6109, 0.8447, 0.6109, 0.9136, 0.5, 0.9136, 0.5, 0.8447, 0.6109, 0.2932, 0.6109, 0.3621, 0.5, 0.3621, 0.5, 0.2932, 0.6109, 0.7757, 0.6109, 0.8447, 0.5, 0.8447, 0.5, 0.7757, 0.6109, 0.2243, 0.6109, 0.2932, 0.5, 0.2932, 0.5, 0.2243, 0.6109, 0.7068, 0.6109, 0.7757, 0.5, 0.7757, 0.5, 0.7068, 0.6109, 0.1553, 0.6109, 0.2243, 0.5, 0.2243, 0.5, 0.1553, 0.6109, 0.6379, 0.6109, 0.7068, 0.5, 0.7068, 0.5, 0.6379, 0.6109, 0.0864, 0.6109, 0.1553, 0.5, 0.1553, 0.5, 0.0864, 0.6109, 0.5689, 0.6109, 0.6379, 0.5, 0.6379, 0.5, 0.5689, 0.5, 0.2243, 0.5, 0.2932, 0.3891, 0.2932, 0.3891, 0.2243, 0.5, 0.7068, 0.5, 0.7757, 0.3891, 0.7757, 0.3891, 0.7068, 0.5, 0.1553, 0.5, 0.2243, 0.3891, 0.2243, 0.3891, 0.1553, 0.5, 0.6379, 0.5, 0.7068, 0.3891, 0.7068, 0.3891, 0.6379, 0.5, 0.0864, 0.5, 0.1553, 0.3891, 0.1553, 0.3891, 0.0864, 0.5, 0.5689, 0.5, 0.6379, 0.3891, 0.6379, 0.3891, 0.5689, 0.5, 0.01747, 0.5, 0.0864, 0.3891, 0.0864, 0.3891, 0.01747, 0.5, 0.5, 0.5, 0.5689, 0.3891, 0.5689, 0.3891, 0.5, 0.5, 0.9825, 0.4446, 1.051, 0.3891, 0.9825, 0.4446, -0.05146, 0.5, 0.01747, 0.3891, 0.01747, 0.5, 0.4311, 0.5, 0.5, 0.3891, 0.5, 0.3891, 0.4311, 0.5, 0.9136, 0.5, 0.9825, 0.3891, 0.9825, 0.3891, 0.9136, 0.5, 0.3621, 0.5, 0.4311, 0.3891, 0.4311, 0.3891, 0.3621, 0.5, 0.8447, 0.5, 0.9136, 0.3891, 0.9136, 0.3891, 0.8447, 0.5, 0.2932, 0.5, 0.3621, 0.3891, 0.3621, 0.3891, 0.2932, 0.5, 0.7757, 0.5, 0.8447, 0.3891, 0.8447, 0.3891, 0.7757, 0.3891, 0.9825, 0.3337, 1.051, 0.2782, 0.9825, 0.3337, -0.05146, 0.3891, 0.01747, 0.2782, 0.01747, 0.3891, 0.4311, 0.3891, 0.5, 0.2782, 0.5, 0.2782, 0.4311, 0.3891, 0.9136, 0.3891, 0.9825, 0.2782, 0.9825, 0.2782, 0.9136, 0.3891, 0.3621, 0.3891, 0.4311, 0.2782, 0.4311, 0.2782, 0.3621, 0.3891, 0.8447, 0.3891, 0.9136, 0.2782, 0.9136, 0.2782, 0.8447, 0.3891, 0.2932, 0.3891, 0.3621, 0.2782, 0.3621, 0.2782, 0.2932, 0.3891, 0.7757, 0.3891, 0.8447, 0.2782, 0.8447, 0.2782, 0.7757, 0.3891, 0.2243, 0.3891, 0.2932, 0.2782, 0.2932, 0.2782, 0.2243, 0.3891, 0.7068, 0.3891, 0.7757, 0.2782, 0.7757, 0.2782, 0.7068, 0.3891, 0.1553, 0.3891, 0.2243, 0.2782, 0.2243, 0.2782, 0.1553, 0.3891, 0.6379, 0.3891, 0.7068, 0.2782, 0.7068, 0.2782, 0.6379, 0.3891, 0.0864, 0.3891, 0.1553, 0.2782, 0.1553, 0.2782, 0.0864, 0.3891, 0.5689, 0.3891, 0.6379, 0.2782, 0.6379, 0.2782, 0.5689, 0.3891, 0.01747, 0.3891, 0.0864, 0.2782, 0.0864, 0.2782, 0.01747, 0.3891, 0.5, 0.3891, 0.5689, 0.2782, 0.5689, 0.2782, 0.5, 0.2782, 0.7068, 0.2782, 0.7757, 0.1674, 0.7757, 0.1674, 0.7068, 0.2782, 0.1553, 0.2782, 0.2243, 0.1674, 0.2243, 0.1674, 0.1553, 0.2782, 0.6379, 0.2782, 0.7068, 0.1674, 0.7068, 0.1674, 0.6379, 0.2782, 0.0864, 0.2782, 0.1553, 0.1674, 0.1553, 0.1674, 0.0864, 0.2782, 0.5689, 0.2782, 0.6379, 0.1674, 0.6379, 0.1674, 0.5689, 0.2782, 0.01747, 0.2782, 0.0864, 0.1674, 0.0864, 0.1674, 0.01747, 0.2782, 0.5, 0.2782, 0.5689, 0.1674, 0.5689, 0.1674, 0.5, 0.2782, 0.9825, 0.2228, 1.051, 0.1674, 0.9825, 0.2228, -0.05146, 0.2782, 0.01747, 0.1674, 0.01747, 0.2782, 0.4311, 0.2782, 0.5, 0.1674, 0.5, 0.1674, 0.4311, 0.2782, 0.9136, 0.2782, 0.9825, 0.1674, 0.9825, 0.1674, 0.9136, 0.2782, 0.3621, 0.2782, 0.4311, 0.1674, 0.4311, 0.1674, 0.3621, 0.2782, 0.8447, 0.2782, 0.9136, 0.1674, 0.9136, 0.1674, 0.8447, 0.2782, 0.2932, 0.2782, 0.3621, 0.1674, 0.3621, 0.1674, 0.2932, 0.2782, 0.7757, 0.2782, 0.8447, 0.1674, 0.8447, 0.1674, 0.7757, 0.2782, 0.2243, 0.2782, 0.2932, 0.1674, 0.2932, 0.1674, 0.2243, 0.1674, 0.4311, 0.1674, 0.5, 0.05648, 0.5, 0.05648, 0.4311, 0.1674, 0.9136, 0.1674, 0.9825, 0.05648, 0.9825, 0.05648, 0.9136, 0.1674, 0.3621, 0.1674, 0.4311, 0.05648, 0.4311, 0.05648, 0.3621, 0.1674, 0.8447, 0.1674, 0.9136, 0.05648, 0.9136, 0.05648, 0.8447, 0.1674, 0.2932, 0.1674, 0.3621, 0.05648, 0.3621, 0.05648, 0.2932, 0.1674, 0.7757, 0.1674, 0.8447, 0.05648, 0.8447, 0.05648, 0.7757, 0.1674, 0.2243, 0.1674, 0.2932, 0.05648, 0.2932, 0.05648, 0.2243, 0.1674, 0.7068, 0.1674, 0.7757, 0.05648, 0.7757, 0.05648, 0.7068, 0.1674, 0.1553, 0.1674, 0.2243, 0.05648, 0.2243, 0.05648, 0.1553, 0.1674, 0.6379, 0.1674, 0.7068, 0.05648, 0.7068, 0.05648, 0.6379, 0.1674, 0.0864, 0.1674, 0.1553, 0.05648, 0.1553, 0.05648, 0.0864, 0.1674, 0.5689, 0.1674, 0.6379, 0.05648, 0.6379, 0.05648, 0.5689, 0.1674, 0.01747, 0.1674, 0.0864, 0.05648, 0.0864, 0.05648, 0.01747, 0.1674, 0.5, 0.1674, 0.5689, 0.05648, 0.5689, 0.05648, 0.5, 0.1674, 0.9825, 0.1119, 1.051, 0.05648, 0.9825, 0.1119, -0.05146, 0.1674, 0.01747, 0.05648, 0.01747, 0.05648, 0.1553, 0.05648, 0.2243, 0.179, 0.4677, 0.179, 0.4596, 0.05648, 0.6379, 0.05648, 0.7068, 0.179, 0.5242, 0.179, 0.5162, 0.05648, 0.0864, 0.05648, 0.1553, 0.179, 0.4596, 0.179, 0.4515, 0.05648, 0.5689, 0.05648, 0.6379, 0.179, 0.5162, 0.179, 0.5081, 0.05648, 0.01747, 0.05648, 0.0864, 0.179, 0.4515, 0.179, 0.4434, 0.05648, 0.5, 0.05648, 0.5689, 0.179, 0.5081, 0.179, 0.5, 0.05648, 0.9825, 0.001043, 1.051, 0.179, 0.5566, 0.001043, -0.05146, 0.05648, 0.01747, 0.179, 0.4434, 0.05648, 0.4311, 0.05648, 0.5, 0.179, 0.5, 0.179, 0.4919, 0.05648, 0.9136, 0.05648, 0.9825, 0.179, 0.5566, 0.179, 0.5485, 0.05648, 0.3621, 0.05648, 0.4311, 0.179, 0.4919, 0.179, 0.4838, 0.05648, 0.8447, 0.05648, 0.9136, 0.179, 0.5485, 0.179, 0.5404, 0.05648, 0.2932, 0.05648, 0.3621, 0.179, 0.4838, 0.179, 0.4758, 0.05648, 0.7757, 0.05648, 0.8447, 0.179, 0.5404, 0.179, 0.5323, 0.05648, 0.2243, 0.05648, 0.2932, 0.179, 0.4758, 0.179, 0.4677, 0.05648, 0.7068, 0.05648, 0.7757, 0.179, 0.5323, 0.179, 0.5242, 0.179, 0.5485, 0.179, 0.5566, 0.166, 0.5566, 0.166, 0.5485, 0.179, 0.4838, 0.179, 0.4919, 0.166, 0.4919, 0.166, 0.4838, 0.179, 0.5404, 0.179, 0.5485, 0.166, 0.5485, 0.166, 0.5404, 0.179, 0.4758, 0.179, 0.4838, 0.166, 0.4838, 0.166, 0.4758, 0.179, 0.5323, 0.179, 0.5404, 0.166, 0.5404, 0.166, 0.5323, 0.179, 0.4677, 0.179, 0.4758, 0.166, 0.4758, 0.166, 0.4677, 0.179, 0.5242, 0.179, 0.5323, 0.166, 0.5323, 0.166, 0.5242, 0.179, 0.4596, 0.179, 0.4677, 0.166, 0.4677, 0.166, 0.4596, 0.179, 0.5162, 0.179, 0.5242, 0.166, 0.5242, 0.166, 0.5162, 0.179, 0.4515, 0.179, 0.4596, 0.166, 0.4596, 0.166, 0.4515, 0.179, 0.5081, 0.179, 0.5162, 0.166, 0.5162, 0.166, 0.5081, 0.179, 0.4434, 0.179, 0.4515, 0.166, 0.4515, 0.166, 0.4434, 0.179, 0.5, 0.179, 0.5081, 0.166, 0.5081, 0.166, 0.5, 0.179, 0.5566, 0.1725, 0.5646, 0.166, 0.5566, 0.1725, 0.4354, 0.179, 0.4434, 0.166, 0.4434, 0.179, 0.4919, 0.179, 0.5, 0.166, 0.5, 0.166, 0.4919, 0.166, 0.5162, 0.166, 0.5242, 0.153, 0.5242, 0.153, 0.5162, 0.166, 0.4515, 0.166, 0.4596, 0.153, 0.4596, 0.153, 0.4515, 0.166, 0.5081, 0.166, 0.5162, 0.153, 0.5162, 0.153, 0.5081, 0.166, 0.4434, 0.166, 0.4515, 0.153, 0.4515, 0.153, 0.4434, 0.166, 0.5, 0.166, 0.5081, 0.153, 0.5081, 0.153, 0.5, 0.166, 0.5566, 0.1595, 0.5646, 0.153, 0.5566, 0.1595, 0.4354, 0.166, 0.4434, 0.153, 0.4434, 0.166, 0.4919, 0.166, 0.5, 0.153, 0.5, 0.153, 0.4919, 0.166, 0.5485, 0.166, 0.5566, 0.153, 0.5566, 0.153, 0.5485, 0.166, 0.4838, 0.166, 0.4919, 0.153, 0.4919, 0.153, 0.4838, 0.166, 0.5404, 0.166, 0.5485, 0.153, 0.5485, 0.153, 0.5404, 0.166, 0.4758, 0.166, 0.4838, 0.153, 0.4838, 0.153, 0.4758, 0.166, 0.5323, 0.166, 0.5404, 0.153, 0.5404, 0.153, 0.5323, 0.166, 0.4677, 0.166, 0.4758, 0.153, 0.4758, 0.153, 0.4677, 0.166, 0.5242, 0.166, 0.5323, 0.153, 0.5323, 0.153, 0.5242, 0.166, 0.4596, 0.166, 0.4677, 0.153, 0.4677, 0.153, 0.4596, 0.153, 0.4838, 0.153, 0.4919, 0.14, 0.4919, 0.14, 0.4838, 0.153, 0.5404, 0.153, 0.5485, 0.14, 0.5485, 0.14, 0.5404, 0.153, 0.4758, 0.153, 0.4838, 0.14, 0.4838, 0.14, 0.4758, 0.153, 0.5323, 0.153, 0.5404, 0.14, 0.5404, 0.14, 0.5323, 0.153, 0.4677, 0.153, 0.4758, 0.14, 0.4758, 0.14, 0.4677, 0.153, 0.5242, 0.153, 0.5323, 0.14, 0.5323, 0.14, 0.5242, 0.153, 0.4596, 0.153, 0.4677, 0.14, 0.4677, 0.14, 0.4596, 0.153, 0.5162, 0.153, 0.5242, 0.14, 0.5242, 0.14, 0.5162, 0.153, 0.4515, 0.153, 0.4596, 0.14, 0.4596, 0.14, 0.4515, 0.153, 0.5081, 0.153, 0.5162, 0.14, 0.5162, 0.14, 0.5081, 0.153, 0.4434, 0.153, 0.4515, 0.14, 0.4515, 0.14, 0.4434, 0.153, 0.5, 0.153, 0.5081, 0.14, 0.5081, 0.14, 0.5, 0.153, 0.5566, 0.1465, 0.5646, 0.14, 0.5566, 0.1465, 0.4354, 0.153, 0.4434, 0.14, 0.4434, 0.153, 0.4919, 0.153, 0.5, 0.14, 0.5, 0.14, 0.4919, 0.153, 0.5485, 0.153, 0.5566, 0.14, 0.5566, 0.14, 0.5485, 0.14, 0.4515, 0.14, 0.4596, 0.127, 0.4596, 0.127, 0.4515, 0.14, 0.5081, 0.14, 0.5162, 0.127, 0.5162, 0.127, 0.5081, 0.14, 0.4434, 0.14, 0.4515, 0.127, 0.4515, 0.127, 0.4434, 0.14, 0.5, 0.14, 0.5081, 0.127, 0.5081, 0.127, 0.5, 0.14, 0.5566, 0.1335, 0.5646, 0.127, 0.5566, 0.1335, 0.4354, 0.14, 0.4434, 0.127, 0.4434, 0.14, 0.4919, 0.14, 0.5, 0.127, 0.5, 0.127, 0.4919, 0.14, 0.5485, 0.14, 0.5566, 0.127, 0.5566, 0.127, 0.5485, 0.14, 0.4838, 0.14, 0.4919, 0.127, 0.4919, 0.127, 0.4838, 0.14, 0.5404, 0.14, 0.5485, 0.127, 0.5485, 0.127, 0.5404, 0.14, 0.4758, 0.14, 0.4838, 0.127, 0.4838, 0.127, 0.4758, 0.14, 0.5323, 0.14, 0.5404, 0.127, 0.5404, 0.127, 0.5323, 0.14, 0.4677, 0.14, 0.4758, 0.127, 0.4758, 0.127, 0.4677, 0.14, 0.5242, 0.14, 0.5323, 0.127, 0.5323, 0.127, 0.5242, 0.14, 0.4596, 0.14, 0.4677, 0.127, 0.4677, 0.127, 0.4596, 0.14, 0.5162, 0.14, 0.5242, 0.127, 0.5242, 0.127, 0.5162, 0.127, 0.4758, 0.127, 0.4838, 0.114, 0.4838, 0.114, 0.4758, 0.127, 0.5323, 0.127, 0.5404, 0.114, 0.5404, 0.114, 0.5323, 0.127, 0.4677, 0.127, 0.4758, 0.114, 0.4758, 0.114, 0.4677, 0.127, 0.5242, 0.127, 0.5323, 0.114, 0.5323, 0.114, 0.5242, 0.127, 0.4596, 0.127, 0.4677, 0.114, 0.4677, 0.114, 0.4596, 0.127, 0.5162, 0.127, 0.5242, 0.114, 0.5242, 0.114, 0.5162, 0.127, 0.4515, 0.127, 0.4596, 0.114, 0.4596, 0.114, 0.4515, 0.127, 0.5081, 0.127, 0.5162, 0.114, 0.5162, 0.114, 0.5081, 0.127, 0.4434, 0.127, 0.4515, 0.114, 0.4515, 0.114, 0.4434, 0.127, 0.5, 0.127, 0.5081, 0.114, 0.5081, 0.114, 0.5, 0.127, 0.5566, 0.1205, 0.5646, 0.114, 0.5566, 0.1205, 0.4354, 0.127, 0.4434, 0.114, 0.4434, 0.127, 0.4919, 0.127, 0.5, 0.114, 0.5, 0.114, 0.4919, 0.127, 0.5485, 0.127, 0.5566, 0.114, 0.5566, 0.114, 0.5485, 0.127, 0.4838, 0.127, 0.4919, 0.114, 0.4919, 0.114, 0.4838, 0.127, 0.5404, 0.127, 0.5485, 0.114, 0.5485, 0.114, 0.5404, 0.114, 0.4434, 0.114, 0.4515, 0.101, 0.4515, 0.101, 0.4434, 0.114, 0.5, 0.114, 0.5081, 0.101, 0.5081, 0.101, 0.5, 0.114, 0.5566, 0.1075, 0.5646, 0.101, 0.5566, 0.1075, 0.4354, 0.114, 0.4434, 0.101, 0.4434, 0.114, 0.4919, 0.114, 0.5, 0.101, 0.5, 0.101, 0.4919, 0.114, 0.5485, 0.114, 0.5566, 0.101, 0.5566, 0.101, 0.5485, 0.114, 0.4838, 0.114, 0.4919, 0.101, 0.4919, 0.101, 0.4838, 0.114, 0.5404, 0.114, 0.5485, 0.101, 0.5485, 0.101, 0.5404, 0.114, 0.4758, 0.114, 0.4838, 0.101, 0.4838, 0.101, 0.4758, 0.114, 0.5323, 0.114, 0.5404, 0.101, 0.5404, 0.101, 0.5323, 0.114, 0.4677, 0.114, 0.4758, 0.101, 0.4758, 0.101, 0.4677, 0.114, 0.5242, 0.114, 0.5323, 0.101, 0.5323, 0.101, 0.5242, 0.114, 0.4596, 0.114, 0.4677, 0.101, 0.4677, 0.101, 0.4596, 0.114, 0.5162, 0.114, 0.5242, 0.101, 0.5242, 0.101, 0.5162, 0.114, 0.4515, 0.114, 0.4596, 0.101, 0.4596, 0.101, 0.4515, 0.114, 0.5081, 0.114, 0.5162, 0.101, 0.5162, 0.101, 0.5081, 0.101, 0.5323, 0.101, 0.5404, 0.08799, 0.5404, 0.08799, 0.5323, 0.101, 0.4677, 0.101, 0.4758, 0.08799, 0.4758, 0.08799, 0.4677, 0.101, 0.5242, 0.101, 0.5323, 0.08799, 0.5323, 0.08799, 0.5242, 0.101, 0.4596, 0.101, 0.4677, 0.08799, 0.4677, 0.08799, 0.4596, 0.101, 0.5162, 0.101, 0.5242, 0.08799, 0.5242, 0.08799, 0.5162, 0.101, 0.4515, 0.101, 0.4596, 0.08799, 0.4596, 0.08799, 0.4515, 0.101, 0.5081, 0.101, 0.5162, 0.08799, 0.5162, 0.08799, 0.5081, 0.101, 0.4434, 0.101, 0.4515, 0.08799, 0.4515, 0.08799, 0.4434, 0.101, 0.5, 0.101, 0.5081, 0.08799, 0.5081, 0.08799, 0.5, 0.101, 0.5566, 0.09448, 0.5646, 0.08799, 0.5566, 0.09448, 0.4354, 0.101, 0.4434, 0.08799, 0.4434, 0.101, 0.4919, 0.101, 0.5, 0.08799, 0.5, 0.08799, 0.4919, 0.101, 0.5485, 0.101, 0.5566, 0.08799, 0.5566, 0.08799, 0.5485, 0.101, 0.4838, 0.101, 0.4919, 0.08799, 0.4919, 0.08799, 0.4838, 0.101, 0.5404, 0.101, 0.5485, 0.08799, 0.5485, 0.08799, 0.5404, 0.101, 0.4758, 0.101, 0.4838, 0.08799, 0.4838, 0.08799, 0.4758, 0.08799, 0.5, 0.08799, 0.5081, 0.07499, 0.5081, 0.07499, 0.5, 0.08799, 0.5566, 0.08149, 0.5646, 0.07499, 0.5566, 0.08149, 0.4354, 0.08799, 0.4434, 0.07499, 0.4434, 0.08799, 0.4919, 0.08799, 0.5, 0.07499, 0.5, 0.07499, 0.4919, 0.08799, 0.5485, 0.08799, 0.5566, 0.07499, 0.5566, 0.07499, 0.5485, 0.08799, 0.4838, 0.08799, 0.4919, 0.07499, 0.4919, 0.07499, 0.4838, 0.08799, 0.5404, 0.08799, 0.5485, 0.07499, 0.5485, 0.07499, 0.5404, 0.08799, 0.4758, 0.08799, 0.4838, 0.07499, 0.4838, 0.07499, 0.4758, 0.08799, 0.5323, 0.08799, 0.5404, 0.07499, 0.5404, 0.07499, 0.5323, 0.08799, 0.4677, 0.08799, 0.4758, 0.07499, 0.4758, 0.07499, 0.4677, 0.08799, 0.5242, 0.08799, 0.5323, 0.07499, 0.5323, 0.07499, 0.5242, 0.08799, 0.4596, 0.08799, 0.4677, 0.07499, 0.4677, 0.07499, 0.4596, 0.08799, 0.5162, 0.08799, 0.5242, 0.07499, 0.5242, 0.07499, 0.5162, 0.08799, 0.4515, 0.08799, 0.4596, 0.07499, 0.4596, 0.07499, 0.4515, 0.08799, 0.5081, 0.08799, 0.5162, 0.07499, 0.5162, 0.07499, 0.5081, 0.08799, 0.4434, 0.08799, 0.4515, 0.07499, 0.4515, 0.07499, 0.4434, 0.07499, 0.4677, 0.07499, 0.4758, 0.06199, 0.4758, 0.06199, 0.4677, 0.07499, 0.5242, 0.07499, 0.5323, 0.06199, 0.5323, 0.06199, 0.5242, 0.07499, 0.4596, 0.07499, 0.4677, 0.06199, 0.4677, 0.06199, 0.4596, 0.07499, 0.5162, 0.07499, 0.5242, 0.06199, 0.5242, 0.06199, 0.5162, 0.07499, 0.4515, 0.07499, 0.4596, 0.06199, 0.4596, 0.06199, 0.4515, 0.07499, 0.5081, 0.07499, 0.5162, 0.06199, 0.5162, 0.06199, 0.5081, 0.07499, 0.4434, 0.07499, 0.4515, 0.06199, 0.4515, 0.06199, 0.4434, 0.07499, 0.5, 0.07499, 0.5081, 0.06199, 0.5081, 0.06199, 0.5, 0.07499, 0.5566, 0.06849, 0.5646, 0.06199, 0.5566, 0.06849, 0.4354, 0.07499, 0.4434, 0.06199, 0.4434, 0.07499, 0.4919, 0.07499, 0.5, 0.06199, 0.5, 0.06199, 0.4919, 0.07499, 0.5485, 0.07499, 0.5566, 0.06199, 0.5566, 0.06199, 0.5485, 0.07499, 0.4838, 0.07499, 0.4919, 0.06199, 0.4919, 0.06199, 0.4838, 0.07499, 0.5404, 0.07499, 0.5485, 0.06199, 0.5485, 0.06199, 0.5404, 0.07499, 0.4758, 0.07499, 0.4838, 0.06199, 0.4838, 0.06199, 0.4758, 0.07499, 0.5323, 0.07499, 0.5404, 0.06199, 0.5404, 0.06199, 0.5323, 0.06199, 0.5566, 0.0555, 0.5646, 0.049, 0.5566, 0.0555, 0.4354, 0.06199, 0.4434, 0.049, 0.4434, 0.06199, 0.4919, 0.06199, 0.5, 0.049, 0.5, 0.049, 0.4919, 0.06199, 0.5485, 0.06199, 0.5566, 0.049, 0.5566, 0.049, 0.5485, 0.06199, 0.4838, 0.06199, 0.4919, 0.049, 0.4919, 0.049, 0.4838, 0.06199, 0.5404, 0.06199, 0.5485, 0.049, 0.5485, 0.049, 0.5404, 0.06199, 0.4758, 0.06199, 0.4838, 0.049, 0.4838, 0.049, 0.4758, 0.06199, 0.5323, 0.06199, 0.5404, 0.049, 0.5404, 0.049, 0.5323, 0.06199, 0.4677, 0.06199, 0.4758, 0.049, 0.4758, 0.049, 0.4677, 0.06199, 0.5242, 0.06199, 0.5323, 0.049, 0.5323, 0.049, 0.5242, 0.06199, 0.4596, 0.06199, 0.4677, 0.049, 0.4677, 0.049, 0.4596, 0.06199, 0.5162, 0.06199, 0.5242, 0.049, 0.5242, 0.049, 0.5162, 0.06199, 0.4515, 0.06199, 0.4596, 0.049, 0.4596, 0.049, 0.4515, 0.06199, 0.5081, 0.06199, 0.5162, 0.049, 0.5162, 0.049, 0.5081, 0.06199, 0.4434, 0.06199, 0.4515, 0.049, 0.4515, 0.049, 0.4434, 0.06199, 0.5, 0.06199, 0.5081, 0.049, 0.5081, 0.049, 0.5, 0.049, 0.5242, 0.049, 0.5323, 0.036, 0.5323, 0.036, 0.5242, 0.049, 0.4596, 0.049, 0.4677, 0.036, 0.4677, 0.036, 0.4596, 0.049, 0.5162, 0.049, 0.5242, 0.036, 0.5242, 0.036, 0.5162, 0.049, 0.4515, 0.049, 0.4596, 0.036, 0.4596, 0.036, 0.4515, 0.049, 0.5081, 0.049, 0.5162, 0.036, 0.5162, 0.036, 0.5081, 0.049, 0.4434, 0.049, 0.4515, 0.036, 0.4515, 0.036, 0.4434, 0.049, 0.5, 0.049, 0.5081, 0.036, 0.5081, 0.036, 0.5, 0.049, 0.5566, 0.0425, 0.5646, 0.036, 0.5566, 0.0425, 0.4354, 0.049, 0.4434, 0.036, 0.4434, 0.049, 0.4919, 0.049, 0.5, 0.036, 0.5, 0.036, 0.4919, 0.049, 0.5485, 0.049, 0.5566, 0.036, 0.5566, 0.036, 0.5485, 0.049, 0.4838, 0.049, 0.4919, 0.036, 0.4919, 0.036, 0.4838, 0.049, 0.5404, 0.049, 0.5485, 0.036, 0.5485, 0.036, 0.5404, 0.049, 0.4758, 0.049, 0.4838, 0.036, 0.4838, 0.036, 0.4758, 0.049, 0.5323, 0.049, 0.5404, 0.036, 0.5404, 0.036, 0.5323, 0.049, 0.4677, 0.049, 0.4758, 0.036, 0.4758, 0.036, 0.4677, 0.9727, 0.4931, 0.9727, 0.5, 0.9625, 0.5, 0.9625, 0.4931, 0.9727, 0.5412, 0.9727, 0.548, 0.9625, 0.548, 0.9625, 0.5412, 0.9727, 0.4863, 0.9727, 0.4931, 0.9625, 0.4931, 0.9625, 0.4863, 0.9727, 0.5343, 0.9727, 0.5412, 0.9625, 0.5412, 0.9625, 0.5343, 0.9727, 0.4794, 0.9727, 0.4863, 0.9625, 0.4863, 0.9625, 0.4794, 0.9727, 0.5274, 0.9727, 0.5343, 0.9625, 0.5343, 0.9625, 0.5274, 0.9727, 0.4726, 0.9727, 0.4794, 0.9625, 0.4794, 0.9625, 0.4726, 0.9727, 0.5206, 0.9727, 0.5274, 0.9625, 0.5274, 0.9625, 0.5206, 0.9727, 0.4657, 0.9727, 0.4726, 0.9625, 0.4726, 0.9625, 0.4657, 0.9727, 0.5137, 0.9727, 0.5206, 0.9625, 0.5206, 0.9625, 0.5137, 0.9727, 0.4588, 0.9727, 0.4657, 0.9625, 0.4657, 0.9625, 0.4588, 0.9727, 0.5069, 0.9727, 0.5137, 0.9625, 0.5137, 0.9625, 0.5069, 0.9727, 0.452, 0.9727, 0.4588, 0.9625, 0.4588, 0.9625, 0.452, 0.9727, 0.5, 0.9727, 0.5069, 0.9625, 0.5069, 0.9625, 0.5, 0.9727, 0.548, 0.9676, 0.5549, 0.9625, 0.548, 0.9676, 0.4451, 0.9727, 0.452, 0.9625, 0.452, 0.9625, 0.4657, 0.9625, 0.4726, 0.9522, 0.4726, 0.9522, 0.4657, 0.9625, 0.5137, 0.9625, 0.5206, 0.9522, 0.5206, 0.9522, 0.5137, 0.9625, 0.4588, 0.9625, 0.4657, 0.9522, 0.4657, 0.9522, 0.4588, 0.9625, 0.5069, 0.9625, 0.5137, 0.9522, 0.5137, 0.9522, 0.5069, 0.9625, 0.452, 0.9625, 0.4588, 0.9522, 0.4588, 0.9522, 0.452, 0.9625, 0.5, 0.9625, 0.5069, 0.9522, 0.5069, 0.9522, 0.5, 0.9625, 0.548, 0.9573, 0.5549, 0.9522, 0.548, 0.9573, 0.4451, 0.9625, 0.452, 0.9522, 0.452, 0.9625, 0.4931, 0.9625, 0.5, 0.9522, 0.5, 0.9522, 0.4931, 0.9625, 0.5412, 0.9625, 0.548, 0.9522, 0.548, 0.9522, 0.5412, 0.9625, 0.4863, 0.9625, 0.4931, 0.9522, 0.4931, 0.9522, 0.4863, 0.9625, 0.5343, 0.9625, 0.5412, 0.9522, 0.5412, 0.9522, 0.5343, 0.9625, 0.4794, 0.9625, 0.4863, 0.9522, 0.4863, 0.9522, 0.4794, 0.9625, 0.5274, 0.9625, 0.5343, 0.9522, 0.5343, 0.9522, 0.5274, 0.9625, 0.4726, 0.9625, 0.4794, 0.9522, 0.4794, 0.9522, 0.4726, 0.9625, 0.5206, 0.9625, 0.5274, 0.9522, 0.5274, 0.9522, 0.5206, 0.9522, 0.4863, 0.9522, 0.4931, 0.942, 0.4931, 0.942, 0.4863, 0.9522, 0.5343, 0.9522, 0.5412, 0.942, 0.5412, 0.942, 0.5343, 0.9522, 0.4794, 0.9522, 0.4863, 0.942, 0.4863, 0.942, 0.4794, 0.9522, 0.5274, 0.9522, 0.5343, 0.942, 0.5343, 0.942, 0.5274, 0.9522, 0.4726, 0.9522, 0.4794, 0.942, 0.4794, 0.942, 0.4726, 0.9522, 0.5206, 0.9522, 0.5274, 0.942, 0.5274, 0.942, 0.5206, 0.9522, 0.4657, 0.9522, 0.4726, 0.942, 0.4726, 0.942, 0.4657, 0.9522, 0.5137, 0.9522, 0.5206, 0.942, 0.5206, 0.942, 0.5137, 0.9522, 0.4588, 0.9522, 0.4657, 0.942, 0.4657, 0.942, 0.4588, 0.9522, 0.5069, 0.9522, 0.5137, 0.942, 0.5137, 0.942, 0.5069, 0.9522, 0.452, 0.9522, 0.4588, 0.942, 0.4588, 0.942, 0.452, 0.9522, 0.5, 0.9522, 0.5069, 0.942, 0.5069, 0.942, 0.5, 0.9522, 0.548, 0.9471, 0.5549, 0.942, 0.548, 0.9471, 0.4451, 0.9522, 0.452, 0.942, 0.452, 0.9522, 0.4931, 0.9522, 0.5, 0.942, 0.5, 0.942, 0.4931, 0.9522, 0.5412, 0.9522, 0.548, 0.942, 0.548, 0.942, 0.5412, 0.942, 0.4588, 0.942, 0.4657, 0.9318, 0.4657, 0.9318, 0.4588, 0.942, 0.5069, 0.942, 0.5137, 0.9318, 0.5137, 0.9318, 0.5069, 0.942, 0.452, 0.942, 0.4588, 0.9318, 0.4588, 0.9318, 0.452, 0.942, 0.5, 0.942, 0.5069, 0.9318, 0.5069, 0.9318, 0.5, 0.942, 0.548, 0.9369, 0.5549, 0.9318, 0.548, 0.9369, 0.4451, 0.942, 0.452, 0.9318, 0.452, 0.942, 0.4931, 0.942, 0.5, 0.9318, 0.5, 0.9318, 0.4931, 0.942, 0.5412, 0.942, 0.548, 0.9318, 0.548, 0.9318, 0.5412, 0.942, 0.4863, 0.942, 0.4931, 0.9318, 0.4931, 0.9318, 0.4863, 0.942, 0.5343, 0.942, 0.5412, 0.9318, 0.5412, 0.9318, 0.5343, 0.942, 0.4794, 0.942, 0.4863, 0.9318, 0.4863, 0.9318, 0.4794, 0.942, 0.5274, 0.942, 0.5343, 0.9318, 0.5343, 0.9318, 0.5274, 0.942, 0.4726, 0.942, 0.4794, 0.9318, 0.4794, 0.9318, 0.4726, 0.942, 0.5206, 0.942, 0.5274, 0.9318, 0.5274, 0.9318, 0.5206, 0.942, 0.4657, 0.942, 0.4726, 0.9318, 0.4726, 0.9318, 0.4657, 0.942, 0.5137, 0.942, 0.5206, 0.9318, 0.5206, 0.9318, 0.5137, 0.9318, 0.5343, 0.9318, 0.5412, 0.9216, 0.5412, 0.9216, 0.5343, 0.9318, 0.4794, 0.9318, 0.4863, 0.9216, 0.4863, 0.9216, 0.4794, 0.9318, 0.5274, 0.9318, 0.5343, 0.9216, 0.5343, 0.9216, 0.5274, 0.9318, 0.4726, 0.9318, 0.4794, 0.9216, 0.4794, 0.9216, 0.4726, 0.9318, 0.5206, 0.9318, 0.5274, 0.9216, 0.5274, 0.9216, 0.5206, 0.9318, 0.4657, 0.9318, 0.4726, 0.9216, 0.4726, 0.9216, 0.4657, 0.9318, 0.5137, 0.9318, 0.5206, 0.9216, 0.5206, 0.9216, 0.5137, 0.9318, 0.4588, 0.9318, 0.4657, 0.9216, 0.4657, 0.9216, 0.4588, 0.9318, 0.5069, 0.9318, 0.5137, 0.9216, 0.5137, 0.9216, 0.5069, 0.9318, 0.452, 0.9318, 0.4588, 0.9216, 0.4588, 0.9216, 0.452, 0.9318, 0.5, 0.9318, 0.5069, 0.9216, 0.5069, 0.9216, 0.5, 0.9318, 0.548, 0.9267, 0.5549, 0.9216, 0.548, 0.9267, 0.4451, 0.9318, 0.452, 0.9216, 0.452, 0.9318, 0.4931, 0.9318, 0.5, 0.9216, 0.5, 0.9216, 0.4931, 0.9318, 0.5412, 0.9318, 0.548, 0.9216, 0.548, 0.9216, 0.5412, 0.9318, 0.4863, 0.9318, 0.4931, 0.9216, 0.4931, 0.9216, 0.4863, 0.9216, 0.5069, 0.9216, 0.5137, 0.9114, 0.5137, 0.9114, 0.5069, 0.9216, 0.452, 0.9216, 0.4588, 0.9114, 0.4588, 0.9114, 0.452, 0.9216, 0.5, 0.9216, 0.5069, 0.9114, 0.5069, 0.9114, 0.5, 0.9216, 0.548, 0.9165, 0.5549, 0.9114, 0.548, 0.9165, 0.4451, 0.9216, 0.452, 0.9114, 0.452, 0.9216, 0.4931, 0.9216, 0.5, 0.9114, 0.5, 0.9114, 0.4931, 0.9216, 0.5412, 0.9216, 0.548, 0.9114, 0.548, 0.9114, 0.5412, 0.9216, 0.4863, 0.9216, 0.4931, 0.9114, 0.4931, 0.9114, 0.4863, 0.9216, 0.5343, 0.9216, 0.5412, 0.9114, 0.5412, 0.9114, 0.5343, 0.9216, 0.4794, 0.9216, 0.4863, 0.9114, 0.4863, 0.9114, 0.4794, 0.9216, 0.5274, 0.9216, 0.5343, 0.9114, 0.5343, 0.9114, 0.5274, 0.9216, 0.4726, 0.9216, 0.4794, 0.9114, 0.4794, 0.9114, 0.4726, 0.9216, 0.5206, 0.9216, 0.5274, 0.9114, 0.5274, 0.9114, 0.5206, 0.9216, 0.4657, 0.9216, 0.4726, 0.9114, 0.4726, 0.9114, 0.4657, 0.9216, 0.5137, 0.9216, 0.5206, 0.9114, 0.5206, 0.9114, 0.5137, 0.9216, 0.4588, 0.9216, 0.4657, 0.9114, 0.4657, 0.9114, 0.4588, 0.9114, 0.4794, 0.9114, 0.4863, 0.9012, 0.4863, 0.9012, 0.4794, 0.9114, 0.5274, 0.9114, 0.5343, 0.9012, 0.5343, 0.9012, 0.5274, 0.9114, 0.4726, 0.9114, 0.4794, 0.9012, 0.4794, 0.9012, 0.4726, 0.9114, 0.5206, 0.9114, 0.5274, 0.9012, 0.5274, 0.9012, 0.5206, 0.9114, 0.4657, 0.9114, 0.4726, 0.9012, 0.4726, 0.9012, 0.4657, 0.9114, 0.5137, 0.9114, 0.5206, 0.9012, 0.5206, 0.9012, 0.5137, 0.9114, 0.4588, 0.9114, 0.4657, 0.9012, 0.4657, 0.9012, 0.4588, 0.9114, 0.5069, 0.9114, 0.5137, 0.9012, 0.5137, 0.9012, 0.5069, 0.9114, 0.452, 0.9114, 0.4588, 0.9012, 0.4588, 0.9012, 0.452, 0.9114, 0.5, 0.9114, 0.5069, 0.9012, 0.5069, 0.9012, 0.5, 0.9114, 0.548, 0.9063, 0.5549, 0.9012, 0.548, 0.9063, 0.4451, 0.9114, 0.452, 0.9012, 0.452, 0.9114, 0.4931, 0.9114, 0.5, 0.9012, 0.5, 0.9012, 0.4931, 0.9114, 0.5412, 0.9114, 0.548, 0.9012, 0.548, 0.9012, 0.5412, 0.9114, 0.4863, 0.9114, 0.4931, 0.9012, 0.4931, 0.9012, 0.4863, 0.9114, 0.5343, 0.9114, 0.5412, 0.9012, 0.5412, 0.9012, 0.5343, 0.9012, 0.452, 0.9012, 0.4588, 0.891, 0.4588, 0.891, 0.452, 0.9012, 0.5, 0.9012, 0.5069, 0.891, 0.5069, 0.891, 0.5, 0.9012, 0.548, 0.8961, 0.5549, 0.891, 0.548, 0.8961, 0.4451, 0.9012, 0.452, 0.891, 0.452, 0.9012, 0.4931, 0.9012, 0.5, 0.891, 0.5, 0.891, 0.4931, 0.9012, 0.5412, 0.9012, 0.548, 0.891, 0.548, 0.891, 0.5412, 0.9012, 0.4863, 0.9012, 0.4931, 0.891, 0.4931, 0.891, 0.4863, 0.9012, 0.5343, 0.9012, 0.5412, 0.891, 0.5412, 0.891, 0.5343, 0.9012, 0.4794, 0.9012, 0.4863, 0.891, 0.4863, 0.891, 0.4794, 0.9012, 0.5274, 0.9012, 0.5343, 0.891, 0.5343, 0.891, 0.5274, 0.9012, 0.4726, 0.9012, 0.4794, 0.891, 0.4794, 0.891, 0.4726, 0.9012, 0.5206, 0.9012, 0.5274, 0.891, 0.5274, 0.891, 0.5206, 0.9012, 0.4657, 0.9012, 0.4726, 0.891, 0.4726, 0.891, 0.4657, 0.9012, 0.5137, 0.9012, 0.5206, 0.891, 0.5206, 0.891, 0.5137, 0.9012, 0.4588, 0.9012, 0.4657, 0.891, 0.4657, 0.891, 0.4588, 0.9012, 0.5069, 0.9012, 0.5137, 0.891, 0.5137, 0.891, 0.5069])
me_sphere.materials.append(mat_ball_texture_007)
me_sphere.use_remesh_fix_poles = True
me_sphere.use_remesh_preserve_attributes = False
me_sphere.use_mirror_vertex_groups = False
me_sphere.update()

# ---- objects
ob_sphere = bpy.data.objects.new('Sphere', me_sphere)

# ---- transforms, parenting, visibility, modifiers, constraints
ob_sphere.location = (0.0, 0.0, 0.0)
ob_sphere.lineart.crease_threshold = 0.0

# ---- collection membership
col_collection.objects.link(ob_sphere)

# ---- scene / render settings (as saved in the file)
scene.frame_start = 1; scene.frame_end = 250; scene.frame_set(1)
scene.render.engine = 'BLENDER_EEVEE_NEXT'
scene.cycles.use_denoising = False
scene.cycles.samples = 128
scene.cycles.sampling_pattern = 'TABULATED_SOBOL'
scene.cycles.use_adaptive_sampling = False
scene.cycles.use_light_tree = False
scene.view_settings.view_transform = 'Filmic'
bpy.context.view_layer.update()

# ---- added for rendering (the .blend has no active camera and no usable light): camera, sun
cam_auto = bpy.data.cameras.new('AutoCamera')
cam_auto.lens = 50.0
cam_auto.sensor_width = 36.0
cam_auto.clip_end = 1000.0
ob_auto_camera = bpy.data.objects.new('AutoCamera', cam_auto)
scene.collection.objects.link(ob_auto_camera)
ob_auto_camera.location = (3.20507, -3.84609, 2.56406)
ob_auto_camera.rotation_euler = (1.09748, -7.21219e-08, 0.694738)
scene.camera = ob_auto_camera
light_auto_sun = bpy.data.lights.new('AutoSun', 'SUN')
light_auto_sun.energy = 3.0
light_auto_sun.angle = 0.0523599
ob_auto_sun = bpy.data.objects.new('AutoSun', light_auto_sun)
scene.collection.objects.link(ob_auto_sun)
ob_auto_sun.rotation_euler = (0.872665, 0.174533, 0.523599)
bpy.context.view_layer.update()
